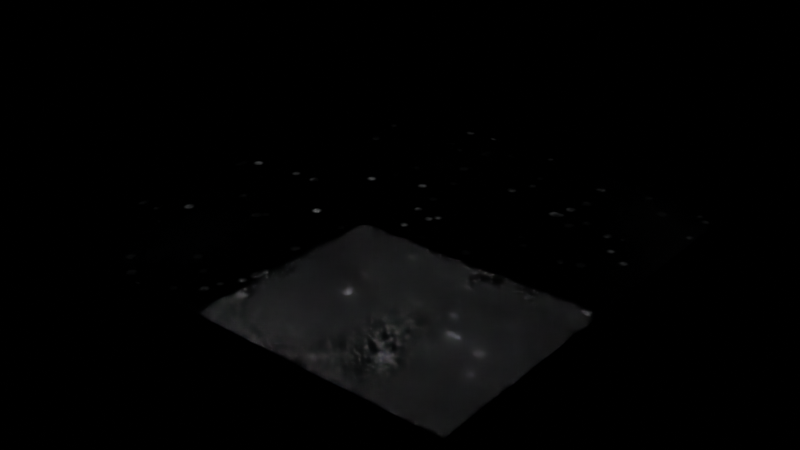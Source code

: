 # Source: dust_overlays.blend  (saved by Blender 3.4.6; exported with 4.5.12 LTS)
import bpy
from mathutils import Matrix  # noqa: F401  (used for matrix-valued properties, if any)

bpy.ops.wm.read_factory_settings(use_empty=True)
scene = bpy.context.scene
scene.name = 'Scene'

# ---- collections
col_collection = bpy.data.collections.new('Collection'); scene.collection.children.link(col_collection)

# ---- materials (node trees are filled in below, after node groups)
mat_dust_overlay = bpy.data.materials.new('Dust overlay')

# ---- node groups
ng_dust_overlay = bpy.data.node_groups.new('Dust overlay', 'ShaderNodeTree')
_s = ng_dust_overlay.interface.new_socket(name='BSDF', in_out='OUTPUT', socket_type='NodeSocketShader')
_s = ng_dust_overlay.interface.new_socket(name='Seed', in_out='INPUT', socket_type='NodeSocketFloat')
_s.min_value = -1000.0
_s.max_value = 1000.0
_s = ng_dust_overlay.interface.new_socket(name='Intensity', in_out='INPUT', socket_type='NodeSocketFloat')
_s.default_value = 1.0
_s.min_value = -1e+04
_s.max_value = 1e+04
_s = ng_dust_overlay.interface.new_socket(name='Color', in_out='INPUT', socket_type='NodeSocketColor')
_s.default_value = (1.0, 1.0, 1.0, 1.0)
_s = ng_dust_overlay.interface.new_socket(name='Saturation', in_out='INPUT', socket_type='NodeSocketFloat')
_s.default_value = 1.0
_s.min_value = 0.0
_s.max_value = 2.0
_s = ng_dust_overlay.interface.new_socket(name='Value', in_out='INPUT', socket_type='NodeSocketFloat')
_s.default_value = 1.0
_s.min_value = 0.0
_s.max_value = 2.0
_s = ng_dust_overlay.interface.new_socket(name='Noise Scale', in_out='INPUT', socket_type='NodeSocketFloat')
_s.default_value = 5.0
_s.min_value = -1000.0
_s.max_value = 1000.0
_s = ng_dust_overlay.interface.new_socket(name='Dust Scale', in_out='INPUT', socket_type='NodeSocketFloat')
_s.default_value = 20.7
_s.min_value = -1000.0
_s.max_value = 1000.0
_s = ng_dust_overlay.interface.new_socket(name='Ring Scale', in_out='INPUT', socket_type='NodeSocketFloat')
_s.default_value = 0.4
_s.min_value = -1000.0
_s.max_value = 1000.0
_N = ng_dust_overlay.nodes; _L = ng_dust_overlay.links
n0 = _N.new('ShaderNodeValToRGB'); n0.name = 'ColorRamp.001'; n0.location = (-328, -360)
while len(n0.color_ramp.elements) > 1: n0.color_ramp.elements.remove(n0.color_ramp.elements[-1])
n0.color_ramp.elements[0].position = 0.01364; n0.color_ramp.elements[0].color = (0.0, 0.0, 0.0, 1.0)
_e = n0.color_ramp.elements.new(1.0); _e.color = (0.02133, 0.02133, 0.02133, 1.0)
n1 = _N.new('ShaderNodeValToRGB'); n1.name = 'ColorRamp'; n1.location = (-558, -128)
n1.color_ramp.interpolation = 'EASE'
while len(n1.color_ramp.elements) > 1: n1.color_ramp.elements.remove(n1.color_ramp.elements[-1])
n1.color_ramp.elements[0].position = 0.1364; n1.color_ramp.elements[0].color = (1.0, 1.0, 1.0, 1.0)
_e = n1.color_ramp.elements.new(0.3091); _e.color = (0.0, 0.0, 0.0, 1.0)
n2 = _N.new('ShaderNodeTexCoord'); n2.name = 'Texture Coordinate'; n2.location = (-1065, -350)
n3 = _N.new('ShaderNodeMapping'); n3.name = 'Mapping'; n3.location = (-738, -408)
n4 = _N.new('ShaderNodeMix'); n4.name = 'Mix.001'; n4.location = (-90, 139)
n4.data_type = 'RGBA'
n4.inputs[6].default_value = (0.02083, 0.02083, 0.02083, 1.0)
n5 = _N.new('ShaderNodeValToRGB'); n5.name = 'ColorRamp.002'; n5.location = (-358, 168)
while len(n5.color_ramp.elements) > 1: n5.color_ramp.elements.remove(n5.color_ramp.elements[-1])
n5.color_ramp.elements[0].position = 0.0; n5.color_ramp.elements[0].color = (0.08582, 0.08582, 0.08582, 1.0)
_e = n5.color_ramp.elements.new(1.0); _e.color = (1.0, 1.0, 1.0, 1.0)
n6 = _N.new('ShaderNodeMix'); n6.name = 'Mix'; n6.location = (74, -138)
n6.data_type = 'RGBA'
n7 = _N.new('ShaderNodeValToRGB'); n7.name = 'ColorRamp.004'; n7.location = (305, 408)
while len(n7.color_ramp.elements) > 1: n7.color_ramp.elements.remove(n7.color_ramp.elements[-1])
n7.color_ramp.elements[0].position = 0.0; n7.color_ramp.elements[0].color = (0.0, 0.0, 0.0, 1.0)
_e = n7.color_ramp.elements.new(0.6773); _e.color = (1.0, 1.0, 1.0, 1.0)
n8 = _N.new('ShaderNodeVectorMath'); n8.name = 'Vector Math'; n8.location = (245, 119)
n8.operation = 'DISTANCE'
n9 = _N.new('ShaderNodeValToRGB'); n9.name = 'ColorRamp.003'; n9.location = (540, 165)
while len(n9.color_ramp.elements) > 1: n9.color_ramp.elements.remove(n9.color_ramp.elements[-1])
n9.color_ramp.elements[0].position = 0.0; n9.color_ramp.elements[0].color = (1.0, 1.0, 1.0, 1.0)
_e = n9.color_ramp.elements.new(1.0); _e.color = (0.9302, 0.9302, 0.9302, 1.0)
n10 = _N.new('NodeGroupInput'); n10.name = 'Group Input'; n10.location = (-1265, 0)
n11 = _N.new('NodeGroupOutput'); n11.name = 'Group Output'; n11.location = (2201, 24)
n12 = _N.new('ShaderNodeMix'); n12.name = 'Mix.002'; n12.location = (852, 1)
n12.data_type = 'RGBA'
n13 = _N.new('ShaderNodeMath'); n13.name = 'Math'; n13.location = (1020, 0)
n13.operation = 'DIVIDE'
n14 = _N.new('ShaderNodeMix'); n14.name = 'Mix.003'; n14.location = (1420, 242)
n14.data_type = 'RGBA'
n14.inputs[6].default_value = (0.0, 0.0, 0.0, 1.0)
n15 = _N.new('ShaderNodeBsdfPrincipled'); n15.name = 'Principled BSDF'; n15.location = (1837, 57)
n15.distribution = 'GGX'
n15.subsurface_method = 'RANDOM_WALK_SKIN'
n15.inputs[3].default_value = 1.45
n15.inputs[27].default_value = (0.0, 0.0, 0.0, 1.0)
n15.inputs[28].default_value = 1.0
n16 = _N.new('ShaderNodeHueSaturation'); n16.name = 'Hue Saturation Value'; n16.location = (1607, 67)
n17 = _N.new('ShaderNodeTexWave'); n17.name = 'Wave Texture'; n17.location = (-558, -408)
n17.wave_type = 'RINGS'
n17.rings_direction = 'SPHERICAL'
n17.inputs[2].default_value = 12.8
n17.inputs[3].default_value = 15.0
n17.inputs[5].default_value = 1.0
n18 = _N.new('ShaderNodeTexVoronoi'); n18.name = 'Voronoi Texture'; n18.location = (-740, -64)
n18.voronoi_dimensions = '4D'
n19 = _N.new('ShaderNodeTexVoronoi'); n19.name = 'Voronoi Texture.001'; n19.location = (91, 329)
n19.voronoi_dimensions = '4D'
n19.feature = 'DISTANCE_TO_EDGE'
n19.inputs[2].default_value = 0.7
n20 = _N.new('ShaderNodeTexNoise'); n20.name = 'Musgrave Texture'; n20.location = (-547, 163)
n20.width = 150
n20.noise_dimensions = '4D'
n20.normalize = False
n20.inputs[3].default_value = 14.0
n20.inputs[4].default_value = 0.6598
_L.new(n18.outputs[0], n1.inputs[0])
_L.new(n1.outputs[0], n6.inputs[2])
_L.new(n0.outputs[0], n6.inputs[7])
_L.new(n3.outputs[0], n17.inputs[0])
_L.new(n17.outputs[0], n0.inputs[0])
_L.new(n20.outputs[0], n5.inputs[0])
_L.new(n5.outputs[0], n4.inputs[0])
_L.new(n1.outputs[0], n4.inputs[7])
_L.new(n2.outputs[3], n3.inputs[0])
_L.new(n2.outputs[3], n20.inputs[0])
_L.new(n2.outputs[3], n18.inputs[0])
_L.new(n4.outputs[2], n6.inputs[6])
_L.new(n7.outputs[0], n12.inputs[6])
_L.new(n6.outputs[2], n12.inputs[7])
_L.new(n2.outputs[3], n8.inputs[0])
_L.new(n8.outputs[1], n9.inputs[0])
_L.new(n9.outputs[0], n12.inputs[0])
_L.new(n19.outputs[0], n7.inputs[0])
_L.new(n12.outputs[2], n13.inputs[0])
_L.new(n10.outputs[1], n13.inputs[1])
_L.new(n13.outputs[0], n15.inputs[4])
_L.new(n15.outputs[0], n11.inputs[0])
_L.new(n13.outputs[0], n15.inputs[2])
_L.new(n16.outputs[0], n15.inputs[0])
_L.new(n13.outputs[0], n14.inputs[0])
_L.new(n10.outputs[2], n14.inputs[7])
_L.new(n14.outputs[2], n16.inputs[4])
_L.new(n10.outputs[3], n16.inputs[1])
_L.new(n10.outputs[4], n16.inputs[2])
_L.new(n10.outputs[5], n20.inputs[2])
_L.new(n10.outputs[6], n18.inputs[2])
_L.new(n10.outputs[7], n17.inputs[1])
_L.new(n2.outputs[3], n19.inputs[0])
_L.new(n10.outputs[0], n20.inputs[1])
_L.new(n10.outputs[0], n18.inputs[1])
_L.new(n10.outputs[0], n17.inputs[6])
_L.new(n10.outputs[0], n19.inputs[1])
n11.is_active_output = True

# ---- material node trees
mat_dust_overlay.use_nodes = True; mat_dust_overlay.node_tree.nodes.clear()
_N = mat_dust_overlay.node_tree.nodes; _L = mat_dust_overlay.node_tree.links
n0 = _N.new('ShaderNodeOutputMaterial'); n0.name = 'Material Output'; n0.location = (1487, 300)
n1 = _N.new('ShaderNodeGroup'); n1.name = 'Group'; n1.location = (1240, 300)
n1.width = 209
n1.node_tree = ng_dust_overlay
n1.inputs[0].default_value = 0.0
n1.inputs[1].default_value = 2.0
n1.inputs[2].default_value = (0.6441, 0.8579, 1.0, 1.0)
n1.inputs[3].default_value = 0.2
n1.inputs[4].default_value = 0.2
n1.inputs[5].default_value = 4.5
n1.inputs[6].default_value = 10.9
n1.inputs[7].default_value = 0.2
_L.new(n1.outputs[0], n0.inputs[0])
n0.is_active_output = True

# ---- world
world_world = bpy.data.worlds.new('World'); scene.world = world_world
world_world.use_nodes = True; world_world.node_tree.nodes.clear()
_N = world_world.node_tree.nodes; _L = world_world.node_tree.links
n0 = _N.new('ShaderNodeOutputWorld'); n0.name = 'World Output'; n0.location = (300, 300)
n1 = _N.new('ShaderNodeBackground'); n1.name = 'Background'; n1.location = (10, 300)
n1.inputs[0].default_value = (0.0, 0.0, 0.0, 1.0)
_L.new(n1.outputs[0], n0.inputs[0])
n0.is_active_output = True
world_world.color = (0.05088, 0.05088, 0.05088)
world_world.use_sun_shadow = False
world_world.sun_shadow_jitter_overblur = 0.0

# ---- lights
light_area = bpy.data.lights.new('Area', 'AREA')
light_area.transmission_factor = 0.0
light_area.energy = 467.8
light_area.shadow_soft_size = 1.0
light_area.shadow_maximum_resolution = 0.006
light_area.use_absolute_resolution = True
light_area.size = 1.0
light_area.size_y = 1.0

# ---- meshes
me_plane = bpy.data.meshes.new('Plane')
me_plane.from_pydata([(-1.0, -1.0, 0.0), (1.0, -1.0, 0.0), (-1.0, 1.0, 0.0), (1.0, 1.0, 0.0)], [], [(0, 1, 3, 2)])
_uv = me_plane.uv_layers.new(name='UVMap')
_uv.uv.foreach_set('vector', [0.0, 0.0, 1.0, 0.0, 1.0, 1.0, 0.0, 1.0])
me_plane.materials.append(mat_dust_overlay)
me_plane.update()

# ---- objects
ob_plane = bpy.data.objects.new('Plane', me_plane)
ob_area = bpy.data.objects.new('Area', light_area)

# ---- transforms, parenting, visibility, modifiers, constraints
ob_plane.location = (0.0, 0.0, 0.0)
ob_area.location = (0.0, 0.0, 1.374)
ob_area.scale = (3.841, 3.841, 3.841)

# ---- collection membership
col_collection.objects.link(ob_plane)
col_collection.objects.link(ob_area)

# ---- scene / render settings (as saved in the file)
scene.frame_start = 1; scene.frame_end = 250; scene.frame_set(1)
scene.render.engine = 'CYCLES'
scene.cycles.sampling_pattern = 'TABULATED_SOBOL'
scene.cycles.use_light_tree = False
scene.view_settings.view_transform = 'Filmic'
bpy.context.view_layer.update()

# ---- added for rendering (the .blend has no active camera): camera
cam_auto = bpy.data.cameras.new('AutoCamera')
cam_auto.lens = 50.0
cam_auto.sensor_width = 36.0
cam_auto.clip_end = 1000.0
ob_auto_camera = bpy.data.objects.new('AutoCamera', cam_auto)
scene.collection.objects.link(ob_auto_camera)
ob_auto_camera.location = (2.61693, -3.14032, 2.09354)
ob_auto_camera.rotation_euler = (1.09748, -7.21219e-08, 0.694738)
scene.camera = ob_auto_camera
bpy.context.view_layer.update()
